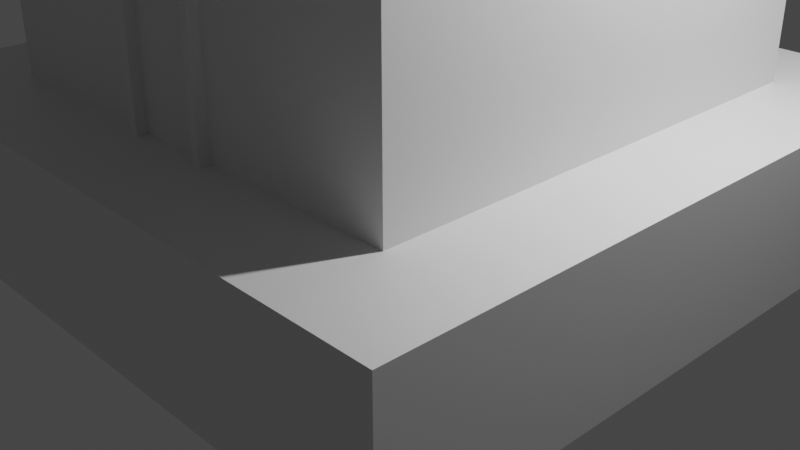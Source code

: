 # Source: pizza_block.blend  (saved by Blender 2.90.8; exported with 4.5.12 LTS)
import bpy
from mathutils import Matrix  # noqa: F401  (used for matrix-valued properties, if any)

bpy.ops.wm.read_factory_settings(use_empty=True)
scene = bpy.context.scene
scene.name = 'Scene'

# ---- collections
col_collection = bpy.data.collections.new('Collection'); scene.collection.children.link(col_collection)
col_main = bpy.data.collections.new('Main'); scene.collection.children.link(col_main)

# ---- materials (node trees are filled in below, after node groups)
mat_material = bpy.data.materials.new('Material')
mat_material.alpha_threshold = 0.0
mat_material.use_transparent_shadow = False
mat_material.line_color = (0.0, 0.0, 0.0, 1.0)

# ---- material node trees
mat_material.use_nodes = True; mat_material.node_tree.nodes.clear()
_N = mat_material.node_tree.nodes; _L = mat_material.node_tree.links
n0 = _N.new('ShaderNodeOutputMaterial'); n0.name = 'Material Output'; n0.location = (300, 300)
n1 = _N.new('ShaderNodeBsdfPrincipled'); n1.name = 'Principled BSDF'; n1.location = (10, 300)
n1.distribution = 'GGX'
n1.subsurface_method = 'BURLEY'
n1.inputs[2].default_value = 0.4
n1.inputs[3].default_value = 1.45
n1.inputs[27].default_value = (0.0, 0.0, 0.0, 1.0)
n1.inputs[28].default_value = 1.0
_L.new(n1.outputs[0], n0.inputs[0])
n0.is_active_output = True

# ---- world
world_world = bpy.data.worlds.new('World'); scene.world = world_world
world_world.use_nodes = True; world_world.node_tree.nodes.clear()
_N = world_world.node_tree.nodes; _L = world_world.node_tree.links
n0 = _N.new('ShaderNodeOutputWorld'); n0.name = 'World Output'; n0.location = (300, 300)
n1 = _N.new('ShaderNodeBackground'); n1.name = 'Background'; n1.location = (10, 300)
n1.inputs[0].default_value = (0.05088, 0.05088, 0.05088, 1.0)
_L.new(n1.outputs[0], n0.inputs[0])
n0.is_active_output = True
world_world.color = (0.05088, 0.05088, 0.05088)
world_world.use_sun_shadow = False
world_world.sun_shadow_jitter_overblur = 0.0

# ---- cameras
cam_camera = bpy.data.cameras.new('Camera')
cam_camera.clip_end = 100.0
cam_camera.ortho_scale = 7.314

# ---- lights
light_light = bpy.data.lights.new('Light', 'POINT')
light_light.transmission_factor = 0.0
light_light.energy = 1000.0
light_light.shadow_soft_size = 0.1
light_light.shadow_maximum_resolution = 0.006
light_light.use_absolute_resolution = True

# ---- meshes
me_pizza_block = bpy.data.meshes.new('pizza_block')
me_pizza_block.from_pydata([(5.0, 5.0, 0.0), (5.0, 5.0, -3.0), (5.0, -5.0, 0.0), (5.0, -5.0, -3.0), (-5.0, 5.0, 0.0), (-5.0, 5.0, -3.0), (-5.0, -5.0, 0.0), (-5.0, -5.0, -3.0)], [], [(0, 4, 6, 2), (3, 2, 6, 7), (7, 6, 4, 5), (5, 1, 3, 7), (1, 0, 2, 3), (5, 4, 0, 1)])
_uv = me_pizza_block.uv_layers.new(name='UVMap')
_uv.uv.foreach_set('vector', [0.625, 0.5, 0.875, 0.5, 0.875, 0.75, 0.625, 0.75, 0.375, 0.75, 0.625, 0.75, 0.625, 1.0, 0.375, 1.0, 0.375, 0.0, 0.625, 0.0, 0.625, 0.25, 0.375, 0.25, 0.125, 0.5, 0.375, 0.5, 0.375, 0.75, 0.125, 0.75, 0.375, 0.5, 0.625, 0.5, 0.625, 0.75, 0.375, 0.75, 0.375, 0.25, 0.625, 0.25, 0.625, 0.5, 0.375, 0.5])
_ca = me_pizza_block.color_attributes.new('Col', 'BYTE_COLOR', 'CORNER')
_ca.data.foreach_set('color', [1.0, 0.0, 0.001518, 1.0, 1.0, 0.0, 0.001518, 1.0, 1.0, 0.0, 0.001518, 1.0, 1.0, 0.0, 0.001518, 1.0, 1.0, 0.0, 0.001518, 1.0, 1.0, 0.0, 0.001518, 1.0, 1.0, 0.0, 0.001518, 1.0, 1.0, 0.0, 0.001518, 1.0, 1.0, 0.0, 0.001518, 1.0, 1.0, 0.0, 0.001518, 1.0, 1.0, 0.0, 0.001518, 1.0, 1.0, 0.0, 0.001518, 1.0, 1.0, 0.0, 0.001518, 1.0, 1.0, 0.0, 0.001518, 1.0, 1.0, 0.0, 0.001518, 1.0, 1.0, 0.0, 0.001518, 1.0, 1.0, 0.0, 0.001518, 1.0, 1.0, 0.0, 0.001518, 1.0, 1.0, 0.0, 0.001518, 1.0, 1.0, 0.0, 0.001518, 1.0, 1.0, 0.0, 0.001518, 1.0, 1.0, 0.0, 0.001518, 1.0, 1.0, 0.0, 0.001518, 1.0, 1.0, 0.0, 0.001518, 1.0])
me_pizza_block.materials.append(mat_material)
me_pizza_block.use_remesh_preserve_volume = False
me_pizza_block.use_remesh_preserve_attributes = False
me_pizza_block.use_mirror_x = True
me_pizza_block.use_mirror_y = True
me_pizza_block.update()
me_cube = bpy.data.meshes.new('Cube')
me_cube.from_pydata([(-1.0, -1.0, -1.0), (-1.0, -1.0, 1.0), (-1.0, 1.0, -1.0), (-1.0, 1.0, 1.0), (1.0, -1.0, -1.0), (1.0, -1.0, 1.0), (1.0, 1.0, -1.0), (1.0, 1.0, 1.0)], [], [(0, 1, 3, 2), (2, 3, 7, 6), (6, 7, 5, 4), (4, 5, 1, 0), (2, 6, 4, 0), (7, 3, 1, 5)])
_uv = me_cube.uv_layers.new(name='UVMap')
_uv.uv.foreach_set('vector', [0.375, 0.0, 0.625, 0.0, 0.625, 0.25, 0.375, 0.25, 0.375, 0.25, 0.625, 0.25, 0.625, 0.5, 0.375, 0.5, 0.375, 0.5, 0.625, 0.5, 0.625, 0.75, 0.375, 0.75, 0.375, 0.75, 0.625, 0.75, 0.625, 1.0, 0.375, 1.0, 0.125, 0.5, 0.375, 0.5, 0.375, 0.75, 0.125, 0.75, 0.625, 0.5, 0.875, 0.5, 0.875, 0.75, 0.625, 0.75])
_ca = me_cube.color_attributes.new('Col', 'BYTE_COLOR', 'CORNER')
_ca.data.foreach_set('color', [1.0, 0.0, 0.001518, 1.0, 1.0, 0.0, 0.001518, 1.0, 1.0, 0.0, 0.001518, 1.0, 1.0, 0.0, 0.001518, 1.0, 1.0, 0.0, 0.001518, 1.0, 1.0, 0.0, 0.001518, 1.0, 1.0, 0.0, 0.001518, 1.0, 1.0, 0.0, 0.001518, 1.0, 1.0, 0.0, 0.001518, 1.0, 1.0, 0.0, 0.001518, 1.0, 1.0, 0.0, 0.001518, 1.0, 1.0, 0.0, 0.001518, 1.0, 1.0, 0.0, 0.001518, 1.0, 1.0, 0.0, 0.001518, 1.0, 1.0, 0.0, 0.001518, 1.0, 1.0, 0.0, 0.001518, 1.0, 1.0, 0.0, 0.001518, 1.0, 1.0, 0.0, 0.001518, 1.0, 1.0, 0.0, 0.001518, 1.0, 1.0, 0.0, 0.001518, 1.0, 1.0, 0.0, 0.001518, 1.0, 1.0, 0.0, 0.001518, 1.0, 1.0, 0.0, 0.001518, 1.0, 1.0, 0.0, 0.001518, 1.0])
me_cube.use_remesh_fix_poles = True
me_cube.use_remesh_preserve_attributes = False
me_cube.use_mirror_vertex_groups = False
me_cube.update()
me_cube_001 = bpy.data.meshes.new('Cube.001')
me_cube_001.from_pydata([(-1.0, -1.0, -1.0), (-0.2553, -0.2618, 1.0), (-1.0, 1.0, -1.0), (-0.2553, 0.2618, 1.0), (1.0, -1.0, -1.0), (0.2553, -0.2618, 1.0), (1.0, 1.0, -1.0), (0.2553, 0.2618, 1.0)], [], [(0, 1, 3, 2), (2, 3, 7, 6), (6, 7, 5, 4), (4, 5, 1, 0), (2, 6, 4, 0), (7, 3, 1, 5)])
_uv = me_cube_001.uv_layers.new(name='UVMap')
_uv.uv.foreach_set('vector', [0.375, 0.0, 0.625, 0.0, 0.625, 0.25, 0.375, 0.25, 0.375, 0.25, 0.625, 0.25, 0.625, 0.5, 0.375, 0.5, 0.375, 0.5, 0.625, 0.5, 0.625, 0.75, 0.375, 0.75, 0.375, 0.75, 0.625, 0.75, 0.625, 1.0, 0.375, 1.0, 0.125, 0.5, 0.375, 0.5, 0.375, 0.75, 0.125, 0.75, 0.625, 0.5, 0.875, 0.5, 0.875, 0.75, 0.625, 0.75])
_ca = me_cube_001.color_attributes.new('Col', 'BYTE_COLOR', 'CORNER')
_ca.data.foreach_set('color', [1.0, 0.0, 0.001518, 1.0, 1.0, 0.0, 0.001518, 1.0, 1.0, 0.0, 0.001518, 1.0, 1.0, 0.0, 0.001518, 1.0, 1.0, 0.0, 0.001518, 1.0, 1.0, 0.0, 0.001518, 1.0, 1.0, 0.0, 0.001518, 1.0, 1.0, 0.0, 0.001518, 1.0, 1.0, 0.0, 0.001518, 1.0, 1.0, 0.0, 0.001518, 1.0, 1.0, 0.0, 0.001518, 1.0, 1.0, 0.0, 0.001518, 1.0, 1.0, 0.0, 0.001518, 1.0, 1.0, 0.0, 0.001518, 1.0, 1.0, 0.0, 0.001518, 1.0, 1.0, 0.0, 0.001518, 1.0, 1.0, 0.0, 0.001518, 1.0, 1.0, 0.0, 0.001518, 1.0, 1.0, 0.0, 0.001518, 1.0, 1.0, 0.0, 0.001518, 1.0, 1.0, 0.0, 0.001518, 1.0, 1.0, 0.0, 0.001518, 1.0, 1.0, 0.0, 0.001518, 1.0, 1.0, 0.0, 0.001518, 1.0])
me_cube_001.use_remesh_fix_poles = True
me_cube_001.use_remesh_preserve_attributes = False
me_cube_001.use_mirror_x = True
me_cube_001.use_mirror_y = True
me_cube_001.update()
me_cube_002 = bpy.data.meshes.new('Cube.002')
me_cube_002.from_pydata([(-1.0, -1.0, -1.0), (-1.0, -1.0, 1.0), (-1.0, 1.0, -1.0), (-1.0, 1.0, 1.0), (1.0, -1.0, -1.0), (1.0, -1.0, 1.0), (1.0, 1.0, -1.0), (1.0, 1.0, 1.0)], [], [(0, 1, 3, 2), (2, 3, 7, 6), (6, 7, 5, 4), (4, 5, 1, 0), (2, 6, 4, 0), (7, 3, 1, 5)])
_uv = me_cube_002.uv_layers.new(name='UVMap')
_uv.uv.foreach_set('vector', [0.375, 0.0, 0.625, 0.0, 0.625, 0.25, 0.375, 0.25, 0.375, 0.25, 0.625, 0.25, 0.625, 0.5, 0.375, 0.5, 0.375, 0.5, 0.625, 0.5, 0.625, 0.75, 0.375, 0.75, 0.375, 0.75, 0.625, 0.75, 0.625, 1.0, 0.375, 1.0, 0.125, 0.5, 0.375, 0.5, 0.375, 0.75, 0.125, 0.75, 0.625, 0.5, 0.875, 0.5, 0.875, 0.75, 0.625, 0.75])
_ca = me_cube_002.color_attributes.new('Col', 'BYTE_COLOR', 'CORNER')
_ca.data.foreach_set('color', [1.0, 0.0, 0.001518, 1.0, 1.0, 0.0, 0.001518, 1.0, 1.0, 0.0, 0.001518, 1.0, 1.0, 0.0, 0.001518, 1.0, 1.0, 0.0, 0.001518, 1.0, 1.0, 0.0, 0.001518, 1.0, 1.0, 0.0, 0.001518, 1.0, 1.0, 0.0, 0.001518, 1.0, 1.0, 0.0, 0.001518, 1.0, 1.0, 0.0, 0.001518, 1.0, 1.0, 0.0, 0.001518, 1.0, 1.0, 0.0, 0.001518, 1.0, 1.0, 0.0, 0.001518, 1.0, 1.0, 0.0, 0.001518, 1.0, 1.0, 0.0, 0.001518, 1.0, 1.0, 0.0, 0.001518, 1.0, 1.0, 0.0, 0.001518, 1.0, 1.0, 0.0, 0.001518, 1.0, 1.0, 0.0, 0.001518, 1.0, 1.0, 0.0, 0.001518, 1.0, 1.0, 0.0, 0.001518, 1.0, 1.0, 0.0, 0.001518, 1.0, 1.0, 0.0, 0.001518, 1.0, 1.0, 0.0, 0.001518, 1.0])
me_cube_002.use_remesh_fix_poles = True
me_cube_002.use_remesh_preserve_attributes = False
me_cube_002.use_mirror_vertex_groups = False
me_cube_002.update()
me_cube_003 = bpy.data.meshes.new('Cube.003')
me_cube_003.from_pydata([(-0.826, -1.0, -1.003), (-0.826, -1.0, 0.9048), (-1.0, 1.0, -1.0), (-1.0, 1.0, 1.0), (0.826, -1.0, -1.003), (0.826, -1.0, 0.9048), (1.0, 1.0, -1.0), (1.0, 1.0, 1.0), (-1.0, -1.0, -1.0), (-1.0, -1.0, 1.0), (1.0, -1.0, 1.0), (1.0, -1.0, -1.0), (-0.826, 8.133, -1.003), (-0.826, 8.133, 0.9048), (0.826, 8.133, -1.003), (0.826, 8.133, 0.9048), (-0.826, 0.1885, -1.003), (-0.826, 0.1885, 0.9048), (0.826, 0.1885, -1.003), (0.826, 0.1885, 0.9048)], [], [(8, 9, 3, 2), (2, 3, 7, 6), (6, 7, 10, 11), (0, 4, 14, 12), (2, 6, 11, 8), (7, 3, 9, 10), (0, 1, 9, 8), (5, 4, 11, 10), (4, 0, 8, 11), (1, 5, 10, 9), (12, 14, 18, 16), (1, 0, 12, 13), (5, 1, 13, 15), (4, 5, 15, 14), (18, 19, 17, 16), (13, 12, 16, 17), (15, 13, 17, 19), (14, 15, 19, 18)])
_uv = me_cube_003.uv_layers.new(name='UVMap')
_uv.uv.foreach_set('vector', [0.375, 0.0, 0.625, 0.0, 0.625, 0.25, 0.375, 0.25, 0.375, 0.25, 0.625, 0.25, 0.625, 0.5, 0.375, 0.5, 0.375, 0.5, 0.625, 0.5, 0.625, 0.75, 0.375, 0.75, 0.3968, 0.9782, 0.3968, 0.7718, 0.3968, 0.7718, 0.3968, 0.9782, 0.125, 0.5, 0.375, 0.5, 0.375, 0.75, 0.125, 0.75, 0.625, 0.5, 0.875, 0.5, 0.875, 0.75, 0.625, 0.75, 0.3968, 0.9782, 0.6032, 0.9782, 0.625, 1.0, 0.375, 1.0, 0.6032, 0.7718, 0.3968, 0.7718, 0.375, 0.75, 0.625, 0.75, 0.3968, 0.7718, 0.3968, 0.9782, 0.375, 1.0, 0.375, 0.75, 0.6032, 0.9782, 0.6032, 0.7718, 0.625, 0.75, 0.625, 1.0, 0.3968, 0.9782, 0.3968, 0.7718, 0.3968, 0.7718, 0.3968, 0.9782, 0.6032, 0.9782, 0.3968, 0.9782, 0.3968, 0.9782, 0.6032, 0.9782, 0.6032, 0.7718, 0.6032, 0.9782, 0.6032, 0.9782, 0.6032, 0.7718, 0.3968, 0.7718, 0.6032, 0.7718, 0.6032, 0.7718, 0.3968, 0.7718, 0.3968, 0.7718, 0.6032, 0.7718, 0.6032, 0.9782, 0.3968, 0.9782, 0.6032, 0.9782, 0.3968, 0.9782, 0.3968, 0.9782, 0.6032, 0.9782, 0.6032, 0.7718, 0.6032, 0.9782, 0.6032, 0.9782, 0.6032, 0.7718, 0.3968, 0.7718, 0.6032, 0.7718, 0.6032, 0.7718, 0.3968, 0.7718])
_ca = me_cube_003.color_attributes.new('Col', 'BYTE_COLOR', 'CORNER')
_ca.data.foreach_set('color', [1.0, 0.0, 0.001518, 1.0, 1.0, 0.0, 0.001518, 1.0, 1.0, 0.0, 0.001518, 1.0, 1.0, 0.0, 0.001518, 1.0, 1.0, 0.0, 0.001518, 1.0, 1.0, 0.0, 0.001518, 1.0, 1.0, 0.0, 0.001518, 1.0, 1.0, 0.0, 0.001518, 1.0, 1.0, 0.0, 0.001518, 1.0, 1.0, 0.0, 0.001518, 1.0, 1.0, 0.0, 0.001518, 1.0, 1.0, 0.0, 0.001518, 1.0, 1.0, 0.0, 0.001518, 1.0, 1.0, 0.0, 0.001518, 1.0, 1.0, 0.0, 0.001518, 1.0, 1.0, 0.0, 0.001518, 1.0, 1.0, 0.0, 0.001518, 1.0, 1.0, 0.0, 0.001518, 1.0, 1.0, 0.0, 0.001518, 1.0, 1.0, 0.0, 0.001518, 1.0, 1.0, 0.0, 0.001518, 1.0, 1.0, 0.0, 0.001518, 1.0, 1.0, 0.0, 0.001518, 1.0, 1.0, 0.0, 0.001518, 1.0, 1.0, 0.0, 0.001518, 1.0, 1.0, 0.0, 0.001518, 1.0, 1.0, 0.0, 0.001518, 1.0, 1.0, 0.0, 0.001518, 1.0, 1.0, 0.0, 0.001518, 1.0, 1.0, 0.0, 0.001518, 1.0, 1.0, 0.0, 0.001518, 1.0, 1.0, 0.0, 0.001518, 1.0, 1.0, 0.0, 0.001518, 1.0, 1.0, 0.0, 0.001518, 1.0, 1.0, 0.0, 0.001518, 1.0, 1.0, 0.0, 0.001518, 1.0, 1.0, 0.0, 0.001518, 1.0, 1.0, 0.0, 0.001518, 1.0, 1.0, 0.0, 0.001518, 1.0, 1.0, 0.0, 0.001518, 1.0, 1.0, 0.0, 0.001518, 1.0, 1.0, 0.0, 0.001518, 1.0, 1.0, 0.0, 0.001518, 1.0, 1.0, 0.0, 0.001518, 1.0, 1.0, 0.0, 0.001518, 1.0, 1.0, 0.0, 0.001518, 1.0, 1.0, 0.0, 0.001518, 1.0, 1.0, 0.0, 0.001518, 1.0, 1.0, 0.0, 0.001518, 1.0, 1.0, 0.0, 0.001518, 1.0, 1.0, 0.0, 0.001518, 1.0, 1.0, 0.0, 0.001518, 1.0, 1.0, 0.0, 0.001518, 1.0, 1.0, 0.0, 0.001518, 1.0, 1.0, 0.0, 0.001518, 1.0, 1.0, 0.0, 0.001518, 1.0, 1.0, 0.0, 0.001518, 1.0, 1.0, 0.0, 0.001518, 1.0, 1.0, 0.0, 0.001518, 1.0, 1.0, 0.0, 0.001518, 1.0, 1.0, 0.0, 0.001518, 1.0, 1.0, 0.0, 0.001518, 1.0, 1.0, 0.0, 0.001518, 1.0, 1.0, 0.0, 0.001518, 1.0, 1.0, 0.0, 0.001518, 1.0, 1.0, 0.0, 0.001518, 1.0, 1.0, 0.0, 0.001518, 1.0, 1.0, 0.0, 0.001518, 1.0, 1.0, 0.0, 0.001518, 1.0, 1.0, 0.0, 0.001518, 1.0, 1.0, 0.0, 0.001518, 1.0, 1.0, 0.0, 0.001518, 1.0])
me_cube_003.use_remesh_fix_poles = True
me_cube_003.use_remesh_preserve_attributes = False
me_cube_003.use_mirror_x = True
me_cube_003.update()

# ---- objects
ob_light = bpy.data.objects.new('Light', light_light)
ob_camera = bpy.data.objects.new('Camera', cam_camera)
ob_pizza_block = bpy.data.objects.new('pizza_block', me_pizza_block)
ob_cube_001 = bpy.data.objects.new('Cube.001', me_cube)
ob_cube_002 = bpy.data.objects.new('Cube.002', me_cube_001)
ob_cube_003 = bpy.data.objects.new('Cube.003', me_cube_002)
ob_cube_004 = bpy.data.objects.new('Cube.004', me_cube_003)

# ---- transforms, parenting, visibility, modifiers, constraints
ob_light.location = (4.076, 1.005, 5.904)
ob_light.rotation_euler = (0.6503, 0.05522, 1.866)
ob_light.lock_rotations_4d = False
ob_light.empty_display_type = 'ARROWS'
ob_light.color = (0.0, 0.0, 0.0, 0.0)
ob_light.lineart.crease_threshold = 0.0
ob_camera.location = (7.359, -6.926, 4.958)
ob_camera.rotation_euler = (1.109, 0.0, 0.8149)
ob_camera.lock_rotations_4d = False
ob_camera.empty_display_type = 'ARROWS'
ob_camera.color = (0.0, 0.0, 0.0, 0.0)
ob_camera.display_type = 'WIRE'
ob_camera.lineart.crease_threshold = 0.0
ob_pizza_block.location = (0.0, 0.0, 1.491)
ob_pizza_block.scale = (0.7, 0.7, 0.5)
ob_pizza_block.lock_rotations_4d = False
ob_pizza_block.empty_display_type = 'ARROWS'
ob_pizza_block.lineart.crease_threshold = 0.0
ob_pizza_block.use_mesh_mirror_x = True
ob_pizza_block.use_mesh_mirror_y = True
ob_cube_001.parent = ob_pizza_block
ob_cube_001.matrix_parent_inverse = Matrix(((1.429, -0.0, 0.0, -0.0), (-0.0, 1.429, -0.0, 0.0), (0.0, -0.0, 2.0, -2.982), (-0.0, 0.0, -0.0, 1.0)))
ob_cube_001.location = (0.0, 0.0, 3.414)
ob_cube_001.scale = (2.5, 2.5, 2.0)
ob_cube_001.lineart.crease_threshold = 0.0
ob_cube_002.parent = ob_pizza_block
ob_cube_002.matrix_parent_inverse = Matrix(((1.429, -0.0, 0.0, -0.0), (-0.0, 1.429, -0.0, 0.0), (0.0, -0.0, 2.0, -2.982), (-0.0, 0.0, -0.0, 1.0)))
ob_cube_002.location = (0.0, 0.0, 6.05)
ob_cube_002.scale = (3.0, 3.0, 1.0)
ob_cube_002.lineart.crease_threshold = 0.0
ob_cube_002.use_mesh_mirror_x = True
ob_cube_002.use_mesh_mirror_y = True
ob_cube_003.parent = ob_pizza_block
ob_cube_003.matrix_parent_inverse = Matrix(((1.429, -0.0, 0.0, -0.0), (-0.0, 1.429, -0.0, 0.0), (0.0, -0.0, 2.0, -2.982), (-0.0, 0.0, -0.0, 1.0)))
ob_cube_003.location = (2.108, 0.0, 6.291)
ob_cube_003.scale = (0.5, 0.5, 1.0)
ob_cube_003.lineart.crease_threshold = 0.0
ob_cube_004.parent = ob_pizza_block
ob_cube_004.matrix_parent_inverse = Matrix(((1.429, -0.0, 0.0, -0.0), (-0.0, 1.429, -0.0, 0.0), (0.0, -0.0, 2.0, -2.982), (-0.0, 0.0, -0.0, 1.0)))
ob_cube_004.location = (0.0, -2.411, 2.467)
ob_cube_004.scale = (0.5, 0.2, 1.0)
ob_cube_004.lineart.crease_threshold = 0.0
ob_cube_004.use_mesh_mirror_x = True

# ---- collection membership
col_collection.objects.link(ob_light)
col_collection.objects.link(ob_camera)
col_main.objects.link(ob_pizza_block)
col_main.objects.link(ob_cube_001)
col_main.objects.link(ob_cube_002)
col_main.objects.link(ob_cube_003)
col_main.objects.link(ob_cube_004)

# ---- scene / render settings (as saved in the file)
scene.camera = ob_camera
scene.frame_start = 1; scene.frame_end = 250; scene.frame_set(1)
scene.render.engine = 'BLENDER_EEVEE_NEXT'
scene.cycles.use_denoising = False
scene.cycles.samples = 128
scene.cycles.sampling_pattern = 'TABULATED_SOBOL'
scene.cycles.use_adaptive_sampling = False
scene.cycles.use_light_tree = False
scene.view_settings.view_transform = 'Filmic'
bpy.context.view_layer.update()
